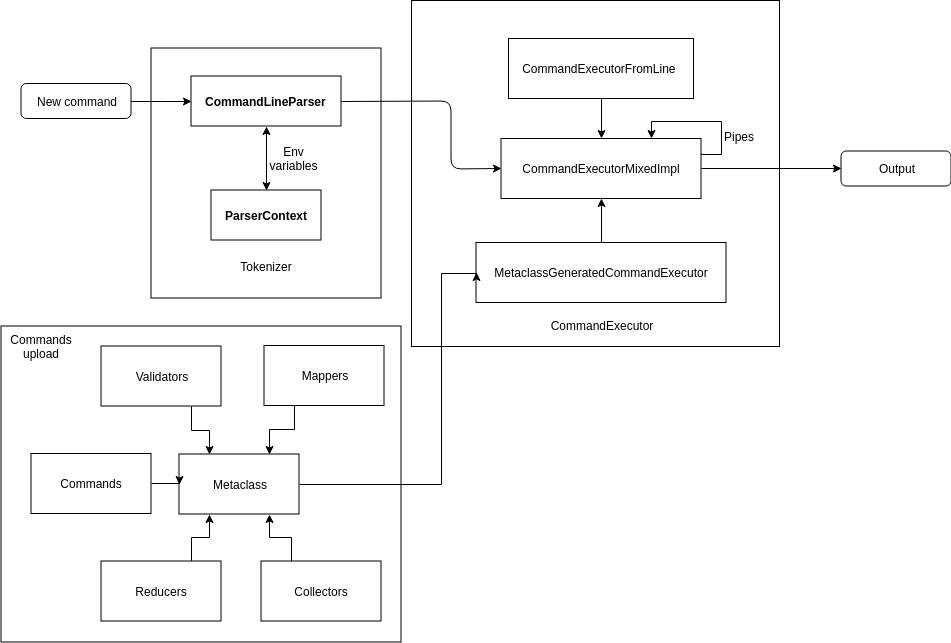

The diagram above was exported from draw.io. Its source (the exported page's mxGraphModel, read from the mxfile embedded in the PNG):
<mxGraphModel dx="2154" dy="808" grid="1" gridSize="10" guides="1" tooltips="1" connect="1" arrows="1" fold="1" page="1" pageScale="1" pageWidth="827" pageHeight="1169" math="0" shadow="0">
  <root>
    <mxCell id="0" />
    <mxCell id="1" parent="0" />
    <mxCell id="yjbV8_xGxRPgpWiZAy03-19" value="" style="rounded=0;whiteSpace=wrap;html=1;" vertex="1" parent="1">
      <mxGeometry x="243" y="214" width="368" height="346" as="geometry" />
    </mxCell>
    <mxCell id="yjbV8_xGxRPgpWiZAy03-5" value="" style="rounded=0;whiteSpace=wrap;html=1;" vertex="1" parent="1">
      <mxGeometry x="-17.5" y="261.5" width="230" height="250" as="geometry" />
    </mxCell>
    <mxCell id="yjbV8_xGxRPgpWiZAy03-1" value="&lt;b&gt;ParserContext&lt;/b&gt;" style="html=1;" vertex="1" parent="1">
      <mxGeometry x="42.5" y="403.5" width="110" height="50" as="geometry" />
    </mxCell>
    <mxCell id="yjbV8_xGxRPgpWiZAy03-2" value="&lt;b&gt;CommandLineParser&lt;/b&gt;" style="html=1;" vertex="1" parent="1">
      <mxGeometry x="22.5" y="289.5" width="150" height="50" as="geometry" />
    </mxCell>
    <mxCell id="yjbV8_xGxRPgpWiZAy03-6" value="Tokenizer" style="text;html=1;strokeColor=none;fillColor=none;align=center;verticalAlign=middle;whiteSpace=wrap;rounded=0;" vertex="1" parent="1">
      <mxGeometry x="77.5" y="469.5" width="40" height="20" as="geometry" />
    </mxCell>
    <mxCell id="yjbV8_xGxRPgpWiZAy03-10" value="" style="endArrow=classic;startArrow=classic;html=1;entryX=0.5;entryY=1;entryDx=0;entryDy=0;exitX=0.5;exitY=0;exitDx=0;exitDy=0;" edge="1" parent="1" source="yjbV8_xGxRPgpWiZAy03-1" target="yjbV8_xGxRPgpWiZAy03-2">
      <mxGeometry width="50" height="50" relative="1" as="geometry">
        <mxPoint x="97.5" y="389.5" as="sourcePoint" />
        <mxPoint x="182.5" y="384.5" as="targetPoint" />
      </mxGeometry>
    </mxCell>
    <mxCell id="yjbV8_xGxRPgpWiZAy03-11" value="Env variables" style="text;html=1;strokeColor=none;fillColor=none;align=center;verticalAlign=middle;whiteSpace=wrap;rounded=0;" vertex="1" parent="1">
      <mxGeometry x="105.5" y="361.5" width="40" height="20" as="geometry" />
    </mxCell>
    <mxCell id="yjbV8_xGxRPgpWiZAy03-18" value="" style="edgeStyle=orthogonalEdgeStyle;rounded=0;orthogonalLoop=1;jettySize=auto;html=1;entryX=0;entryY=0.5;entryDx=0;entryDy=0;" edge="1" parent="1" source="yjbV8_xGxRPgpWiZAy03-16" target="yjbV8_xGxRPgpWiZAy03-2">
      <mxGeometry relative="1" as="geometry">
        <mxPoint x="42.5" y="314.5" as="targetPoint" />
      </mxGeometry>
    </mxCell>
    <mxCell id="yjbV8_xGxRPgpWiZAy03-16" value="New command" style="rounded=1;whiteSpace=wrap;html=1;" vertex="1" parent="1">
      <mxGeometry x="-147.5" y="297" width="110" height="35" as="geometry" />
    </mxCell>
    <mxCell id="yjbV8_xGxRPgpWiZAy03-20" value="CommandExecutorFromLine&amp;nbsp;" style="rounded=0;whiteSpace=wrap;html=1;" vertex="1" parent="1">
      <mxGeometry x="340" y="252" width="185" height="60" as="geometry" />
    </mxCell>
    <mxCell id="yjbV8_xGxRPgpWiZAy03-21" value="MetaclassGeneratedCommandExecutor" style="rounded=0;whiteSpace=wrap;html=1;" vertex="1" parent="1">
      <mxGeometry x="307.5" y="456" width="250" height="60" as="geometry" />
    </mxCell>
    <mxCell id="yjbV8_xGxRPgpWiZAy03-48" style="edgeStyle=orthogonalEdgeStyle;rounded=0;orthogonalLoop=1;jettySize=auto;html=1;exitX=1;exitY=0.5;exitDx=0;exitDy=0;entryX=0;entryY=0.5;entryDx=0;entryDy=0;" edge="1" parent="1" source="yjbV8_xGxRPgpWiZAy03-22" target="yjbV8_xGxRPgpWiZAy03-44">
      <mxGeometry relative="1" as="geometry" />
    </mxCell>
    <mxCell id="yjbV8_xGxRPgpWiZAy03-22" value="CommandExecutorMixedImpl" style="rounded=0;whiteSpace=wrap;html=1;" vertex="1" parent="1">
      <mxGeometry x="332.5" y="352" width="200" height="60" as="geometry" />
    </mxCell>
    <mxCell id="yjbV8_xGxRPgpWiZAy03-23" value="" style="endArrow=classic;html=1;exitX=0.5;exitY=1;exitDx=0;exitDy=0;entryX=0.5;entryY=0;entryDx=0;entryDy=0;" edge="1" parent="1" source="yjbV8_xGxRPgpWiZAy03-20" target="yjbV8_xGxRPgpWiZAy03-22">
      <mxGeometry width="50" height="50" relative="1" as="geometry">
        <mxPoint x="242.5" y="407" as="sourcePoint" />
        <mxPoint x="292.5" y="357" as="targetPoint" />
      </mxGeometry>
    </mxCell>
    <mxCell id="yjbV8_xGxRPgpWiZAy03-24" value="" style="endArrow=classic;html=1;exitX=0.5;exitY=0;exitDx=0;exitDy=0;entryX=0.5;entryY=1;entryDx=0;entryDy=0;" edge="1" parent="1" source="yjbV8_xGxRPgpWiZAy03-21" target="yjbV8_xGxRPgpWiZAy03-22">
      <mxGeometry width="50" height="50" relative="1" as="geometry">
        <mxPoint x="442.5" y="322" as="sourcePoint" />
        <mxPoint x="442.5" y="362" as="targetPoint" />
      </mxGeometry>
    </mxCell>
    <mxCell id="yjbV8_xGxRPgpWiZAy03-25" value="" style="endArrow=classic;html=1;exitX=1;exitY=0.5;exitDx=0;exitDy=0;entryX=0;entryY=0.5;entryDx=0;entryDy=0;" edge="1" parent="1" source="yjbV8_xGxRPgpWiZAy03-2" target="yjbV8_xGxRPgpWiZAy03-22">
      <mxGeometry width="50" height="50" relative="1" as="geometry">
        <mxPoint x="192.5" y="364.5" as="sourcePoint" />
        <mxPoint x="242.5" y="314.5" as="targetPoint" />
        <Array as="points">
          <mxPoint x="282.5" y="314.5" />
          <mxPoint x="282.5" y="382.5" />
        </Array>
      </mxGeometry>
    </mxCell>
    <mxCell id="yjbV8_xGxRPgpWiZAy03-27" value="CommandExecutor" style="text;html=1;strokeColor=none;fillColor=none;align=center;verticalAlign=middle;whiteSpace=wrap;rounded=0;" vertex="1" parent="1">
      <mxGeometry x="412.5" y="529" width="40" height="20" as="geometry" />
    </mxCell>
    <mxCell id="yjbV8_xGxRPgpWiZAy03-28" value="" style="rounded=0;whiteSpace=wrap;html=1;" vertex="1" parent="1">
      <mxGeometry x="-167.5" y="539.5" width="400" height="316" as="geometry" />
    </mxCell>
    <mxCell id="yjbV8_xGxRPgpWiZAy03-36" style="edgeStyle=orthogonalEdgeStyle;rounded=0;orthogonalLoop=1;jettySize=auto;html=1;exitX=0.75;exitY=1;exitDx=0;exitDy=0;entryX=0.25;entryY=0;entryDx=0;entryDy=0;" edge="1" parent="1" source="yjbV8_xGxRPgpWiZAy03-29" target="yjbV8_xGxRPgpWiZAy03-33">
      <mxGeometry relative="1" as="geometry" />
    </mxCell>
    <mxCell id="yjbV8_xGxRPgpWiZAy03-29" value="Validators" style="rounded=0;whiteSpace=wrap;html=1;" vertex="1" parent="1">
      <mxGeometry x="-67.5" y="559.5" width="120" height="60" as="geometry" />
    </mxCell>
    <mxCell id="yjbV8_xGxRPgpWiZAy03-37" style="edgeStyle=orthogonalEdgeStyle;rounded=0;orthogonalLoop=1;jettySize=auto;html=1;exitX=0.25;exitY=1;exitDx=0;exitDy=0;entryX=0.75;entryY=0;entryDx=0;entryDy=0;" edge="1" parent="1" source="yjbV8_xGxRPgpWiZAy03-30" target="yjbV8_xGxRPgpWiZAy03-33">
      <mxGeometry relative="1" as="geometry" />
    </mxCell>
    <mxCell id="yjbV8_xGxRPgpWiZAy03-30" value="Mappers" style="rounded=0;whiteSpace=wrap;html=1;" vertex="1" parent="1">
      <mxGeometry x="95.5" y="559" width="120" height="60" as="geometry" />
    </mxCell>
    <mxCell id="yjbV8_xGxRPgpWiZAy03-38" style="edgeStyle=orthogonalEdgeStyle;rounded=0;orthogonalLoop=1;jettySize=auto;html=1;exitX=0.75;exitY=0;exitDx=0;exitDy=0;entryX=0.25;entryY=1;entryDx=0;entryDy=0;" edge="1" parent="1" source="yjbV8_xGxRPgpWiZAy03-31" target="yjbV8_xGxRPgpWiZAy03-33">
      <mxGeometry relative="1" as="geometry" />
    </mxCell>
    <mxCell id="yjbV8_xGxRPgpWiZAy03-31" value="Reducers" style="rounded=0;whiteSpace=wrap;html=1;" vertex="1" parent="1">
      <mxGeometry x="-67.5" y="774.5" width="120" height="60" as="geometry" />
    </mxCell>
    <mxCell id="yjbV8_xGxRPgpWiZAy03-39" style="edgeStyle=orthogonalEdgeStyle;rounded=0;orthogonalLoop=1;jettySize=auto;html=1;exitX=0.25;exitY=0;exitDx=0;exitDy=0;entryX=0.75;entryY=1;entryDx=0;entryDy=0;" edge="1" parent="1" source="yjbV8_xGxRPgpWiZAy03-32" target="yjbV8_xGxRPgpWiZAy03-33">
      <mxGeometry relative="1" as="geometry" />
    </mxCell>
    <mxCell id="yjbV8_xGxRPgpWiZAy03-32" value="Collectors" style="rounded=0;whiteSpace=wrap;html=1;" vertex="1" parent="1">
      <mxGeometry x="92.5" y="774.5" width="120" height="60" as="geometry" />
    </mxCell>
    <mxCell id="yjbV8_xGxRPgpWiZAy03-40" style="edgeStyle=orthogonalEdgeStyle;rounded=0;orthogonalLoop=1;jettySize=auto;html=1;exitX=1;exitY=0.5;exitDx=0;exitDy=0;entryX=0;entryY=0.5;entryDx=0;entryDy=0;" edge="1" parent="1" source="yjbV8_xGxRPgpWiZAy03-33" target="yjbV8_xGxRPgpWiZAy03-21">
      <mxGeometry relative="1" as="geometry">
        <Array as="points">
          <mxPoint x="272.5" y="697.5" />
          <mxPoint x="272.5" y="486.5" />
        </Array>
      </mxGeometry>
    </mxCell>
    <mxCell id="yjbV8_xGxRPgpWiZAy03-33" value="Metaclass" style="rounded=0;whiteSpace=wrap;html=1;" vertex="1" parent="1">
      <mxGeometry x="10.5" y="667.5" width="120" height="60" as="geometry" />
    </mxCell>
    <mxCell id="yjbV8_xGxRPgpWiZAy03-42" style="edgeStyle=orthogonalEdgeStyle;rounded=0;orthogonalLoop=1;jettySize=auto;html=1;exitX=1;exitY=0.5;exitDx=0;exitDy=0;entryX=0;entryY=0.5;entryDx=0;entryDy=0;" edge="1" parent="1" source="yjbV8_xGxRPgpWiZAy03-41" target="yjbV8_xGxRPgpWiZAy03-33">
      <mxGeometry relative="1" as="geometry" />
    </mxCell>
    <mxCell id="yjbV8_xGxRPgpWiZAy03-41" value="Commands" style="rounded=0;whiteSpace=wrap;html=1;" vertex="1" parent="1">
      <mxGeometry x="-137.5" y="667" width="120" height="60" as="geometry" />
    </mxCell>
    <mxCell id="yjbV8_xGxRPgpWiZAy03-44" value="Output" style="rounded=1;whiteSpace=wrap;html=1;" vertex="1" parent="1">
      <mxGeometry x="672.5" y="364.5" width="110" height="35" as="geometry" />
    </mxCell>
    <mxCell id="yjbV8_xGxRPgpWiZAy03-49" style="edgeStyle=orthogonalEdgeStyle;rounded=0;orthogonalLoop=1;jettySize=auto;html=1;exitX=1;exitY=0.25;exitDx=0;exitDy=0;entryX=0.75;entryY=0;entryDx=0;entryDy=0;" edge="1" parent="1" source="yjbV8_xGxRPgpWiZAy03-22" target="yjbV8_xGxRPgpWiZAy03-22">
      <mxGeometry relative="1" as="geometry">
        <Array as="points">
          <mxPoint x="552.5" y="367.5" />
          <mxPoint x="552.5" y="334.5" />
          <mxPoint x="482.5" y="334.5" />
        </Array>
      </mxGeometry>
    </mxCell>
    <mxCell id="yjbV8_xGxRPgpWiZAy03-50" value="Pipes" style="text;html=1;strokeColor=none;fillColor=none;align=center;verticalAlign=middle;whiteSpace=wrap;rounded=0;" vertex="1" parent="1">
      <mxGeometry x="549.5" y="339.5" width="40" height="20" as="geometry" />
    </mxCell>
    <mxCell id="yjbV8_xGxRPgpWiZAy03-51" value="Commands upload" style="text;html=1;strokeColor=none;fillColor=none;align=center;verticalAlign=middle;whiteSpace=wrap;rounded=0;" vertex="1" parent="1">
      <mxGeometry x="-147.5" y="549.5" width="40" height="20" as="geometry" />
    </mxCell>
  </root>
</mxGraphModel>